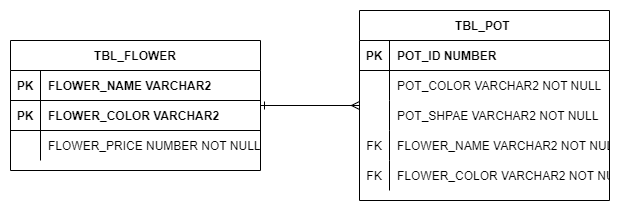

The diagram above was exported from draw.io. Its source (the exported page's mxGraphModel, read from the mxfile embedded in the PNG):
<mxGraphModel dx="759" dy="558" grid="1" gridSize="10" guides="1" tooltips="1" connect="1" arrows="1" fold="1" page="1" pageScale="1" pageWidth="850" pageHeight="1100" math="0" shadow="0" extFonts="Permanent Marker^https://fonts.googleapis.com/css?family=Permanent+Marker">
  <root>
    <mxCell id="0" />
    <mxCell id="1" parent="0" />
    <mxCell id="gElFPAI1iiQ9XLGsYNkd-17" value="" style="edgeStyle=orthogonalEdgeStyle;rounded=0;orthogonalLoop=1;jettySize=auto;html=1;startArrow=ERone;startFill=0;endArrow=ERmany;endFill=0;" edge="1" parent="1" source="C-vyLk0tnHw3VtMMgP7b-23" target="gElFPAI1iiQ9XLGsYNkd-7">
      <mxGeometry relative="1" as="geometry" />
    </mxCell>
    <mxCell id="C-vyLk0tnHw3VtMMgP7b-23" value="TBL_FLOWER" style="shape=table;startSize=30;container=1;collapsible=1;childLayout=tableLayout;fixedRows=1;rowLines=0;fontStyle=1;align=center;resizeLast=1;" parent="1" vertex="1">
      <mxGeometry x="121" y="120" width="250" height="130" as="geometry" />
    </mxCell>
    <mxCell id="C-vyLk0tnHw3VtMMgP7b-24" value="" style="shape=partialRectangle;collapsible=0;dropTarget=0;pointerEvents=0;fillColor=none;points=[[0,0.5],[1,0.5]];portConstraint=eastwest;top=0;left=0;right=0;bottom=1;" parent="C-vyLk0tnHw3VtMMgP7b-23" vertex="1">
      <mxGeometry y="30" width="250" height="30" as="geometry" />
    </mxCell>
    <mxCell id="C-vyLk0tnHw3VtMMgP7b-25" value="PK" style="shape=partialRectangle;overflow=hidden;connectable=0;fillColor=none;top=0;left=0;bottom=0;right=0;fontStyle=1;" parent="C-vyLk0tnHw3VtMMgP7b-24" vertex="1">
      <mxGeometry width="30" height="30" as="geometry">
        <mxRectangle width="30" height="30" as="alternateBounds" />
      </mxGeometry>
    </mxCell>
    <mxCell id="C-vyLk0tnHw3VtMMgP7b-26" value="FLOWER_NAME VARCHAR2" style="shape=partialRectangle;overflow=hidden;connectable=0;fillColor=none;top=0;left=0;bottom=0;right=0;align=left;spacingLeft=6;fontStyle=1;" parent="C-vyLk0tnHw3VtMMgP7b-24" vertex="1">
      <mxGeometry x="30" width="220" height="30" as="geometry">
        <mxRectangle width="220" height="30" as="alternateBounds" />
      </mxGeometry>
    </mxCell>
    <mxCell id="gElFPAI1iiQ9XLGsYNkd-1" value="" style="shape=partialRectangle;collapsible=0;dropTarget=0;pointerEvents=0;fillColor=none;points=[[0,0.5],[1,0.5]];portConstraint=eastwest;top=0;left=0;right=0;bottom=1;" vertex="1" parent="C-vyLk0tnHw3VtMMgP7b-23">
      <mxGeometry y="60" width="250" height="30" as="geometry" />
    </mxCell>
    <mxCell id="gElFPAI1iiQ9XLGsYNkd-2" value="PK" style="shape=partialRectangle;overflow=hidden;connectable=0;fillColor=none;top=0;left=0;bottom=0;right=0;fontStyle=1;" vertex="1" parent="gElFPAI1iiQ9XLGsYNkd-1">
      <mxGeometry width="30" height="30" as="geometry">
        <mxRectangle width="30" height="30" as="alternateBounds" />
      </mxGeometry>
    </mxCell>
    <mxCell id="gElFPAI1iiQ9XLGsYNkd-3" value="FLOWER_COLOR VARCHAR2" style="shape=partialRectangle;overflow=hidden;connectable=0;fillColor=none;top=0;left=0;bottom=0;right=0;align=left;spacingLeft=6;fontStyle=1;" vertex="1" parent="gElFPAI1iiQ9XLGsYNkd-1">
      <mxGeometry x="30" width="220" height="30" as="geometry">
        <mxRectangle width="220" height="30" as="alternateBounds" />
      </mxGeometry>
    </mxCell>
    <mxCell id="C-vyLk0tnHw3VtMMgP7b-27" value="" style="shape=partialRectangle;collapsible=0;dropTarget=0;pointerEvents=0;fillColor=none;points=[[0,0.5],[1,0.5]];portConstraint=eastwest;top=0;left=0;right=0;bottom=0;" parent="C-vyLk0tnHw3VtMMgP7b-23" vertex="1">
      <mxGeometry y="90" width="250" height="30" as="geometry" />
    </mxCell>
    <mxCell id="C-vyLk0tnHw3VtMMgP7b-28" value="" style="shape=partialRectangle;overflow=hidden;connectable=0;fillColor=none;top=0;left=0;bottom=0;right=0;" parent="C-vyLk0tnHw3VtMMgP7b-27" vertex="1">
      <mxGeometry width="30" height="30" as="geometry">
        <mxRectangle width="30" height="30" as="alternateBounds" />
      </mxGeometry>
    </mxCell>
    <mxCell id="C-vyLk0tnHw3VtMMgP7b-29" value="FLOWER_PRICE NUMBER NOT NULL" style="shape=partialRectangle;overflow=hidden;connectable=0;fillColor=none;top=0;left=0;bottom=0;right=0;align=left;spacingLeft=6;" parent="C-vyLk0tnHw3VtMMgP7b-27" vertex="1">
      <mxGeometry x="30" width="220" height="30" as="geometry">
        <mxRectangle width="220" height="30" as="alternateBounds" />
      </mxGeometry>
    </mxCell>
    <mxCell id="gElFPAI1iiQ9XLGsYNkd-7" value="TBL_POT " style="shape=table;startSize=30;container=1;collapsible=1;childLayout=tableLayout;fixedRows=1;rowLines=0;fontStyle=1;align=center;resizeLast=1;" vertex="1" parent="1">
      <mxGeometry x="470" y="90" width="250" height="190" as="geometry" />
    </mxCell>
    <mxCell id="gElFPAI1iiQ9XLGsYNkd-8" value="" style="shape=partialRectangle;collapsible=0;dropTarget=0;pointerEvents=0;fillColor=none;points=[[0,0.5],[1,0.5]];portConstraint=eastwest;top=0;left=0;right=0;bottom=1;" vertex="1" parent="gElFPAI1iiQ9XLGsYNkd-7">
      <mxGeometry y="30" width="250" height="30" as="geometry" />
    </mxCell>
    <mxCell id="gElFPAI1iiQ9XLGsYNkd-9" value="PK" style="shape=partialRectangle;overflow=hidden;connectable=0;fillColor=none;top=0;left=0;bottom=0;right=0;fontStyle=1;" vertex="1" parent="gElFPAI1iiQ9XLGsYNkd-8">
      <mxGeometry width="30" height="30" as="geometry">
        <mxRectangle width="30" height="30" as="alternateBounds" />
      </mxGeometry>
    </mxCell>
    <mxCell id="gElFPAI1iiQ9XLGsYNkd-10" value="POT_ID NUMBER" style="shape=partialRectangle;overflow=hidden;connectable=0;fillColor=none;top=0;left=0;bottom=0;right=0;align=left;spacingLeft=6;fontStyle=1;strokeColor=none;" vertex="1" parent="gElFPAI1iiQ9XLGsYNkd-8">
      <mxGeometry x="30" width="220" height="30" as="geometry">
        <mxRectangle width="220" height="30" as="alternateBounds" />
      </mxGeometry>
    </mxCell>
    <mxCell id="gElFPAI1iiQ9XLGsYNkd-14" value="" style="shape=partialRectangle;collapsible=0;dropTarget=0;pointerEvents=0;fillColor=none;points=[[0,0.5],[1,0.5]];portConstraint=eastwest;top=0;left=0;right=0;bottom=0;" vertex="1" parent="gElFPAI1iiQ9XLGsYNkd-7">
      <mxGeometry y="60" width="250" height="30" as="geometry" />
    </mxCell>
    <mxCell id="gElFPAI1iiQ9XLGsYNkd-15" value="" style="shape=partialRectangle;overflow=hidden;connectable=0;fillColor=none;top=0;left=0;bottom=0;right=0;" vertex="1" parent="gElFPAI1iiQ9XLGsYNkd-14">
      <mxGeometry width="30" height="30" as="geometry">
        <mxRectangle width="30" height="30" as="alternateBounds" />
      </mxGeometry>
    </mxCell>
    <mxCell id="gElFPAI1iiQ9XLGsYNkd-16" value="POT_COLOR VARCHAR2 NOT NULL" style="shape=partialRectangle;overflow=hidden;connectable=0;fillColor=none;top=0;left=0;bottom=0;right=0;align=left;spacingLeft=6;" vertex="1" parent="gElFPAI1iiQ9XLGsYNkd-14">
      <mxGeometry x="30" width="220" height="30" as="geometry">
        <mxRectangle width="220" height="30" as="alternateBounds" />
      </mxGeometry>
    </mxCell>
    <mxCell id="gElFPAI1iiQ9XLGsYNkd-29" value="" style="shape=partialRectangle;collapsible=0;dropTarget=0;pointerEvents=0;fillColor=none;points=[[0,0.5],[1,0.5]];portConstraint=eastwest;top=0;left=0;right=0;bottom=0;" vertex="1" parent="gElFPAI1iiQ9XLGsYNkd-7">
      <mxGeometry y="90" width="250" height="30" as="geometry" />
    </mxCell>
    <mxCell id="gElFPAI1iiQ9XLGsYNkd-30" value="" style="shape=partialRectangle;overflow=hidden;connectable=0;fillColor=none;top=0;left=0;bottom=0;right=0;" vertex="1" parent="gElFPAI1iiQ9XLGsYNkd-29">
      <mxGeometry width="30" height="30" as="geometry">
        <mxRectangle width="30" height="30" as="alternateBounds" />
      </mxGeometry>
    </mxCell>
    <mxCell id="gElFPAI1iiQ9XLGsYNkd-31" value="POT_SHPAE VARCHAR2 NOT NULL" style="shape=partialRectangle;overflow=hidden;connectable=0;fillColor=none;top=0;left=0;bottom=0;right=0;align=left;spacingLeft=6;" vertex="1" parent="gElFPAI1iiQ9XLGsYNkd-29">
      <mxGeometry x="30" width="220" height="30" as="geometry">
        <mxRectangle width="220" height="30" as="alternateBounds" />
      </mxGeometry>
    </mxCell>
    <mxCell id="gElFPAI1iiQ9XLGsYNkd-32" value="" style="shape=partialRectangle;collapsible=0;dropTarget=0;pointerEvents=0;fillColor=none;points=[[0,0.5],[1,0.5]];portConstraint=eastwest;top=0;left=0;right=0;bottom=0;" vertex="1" parent="gElFPAI1iiQ9XLGsYNkd-7">
      <mxGeometry y="120" width="250" height="30" as="geometry" />
    </mxCell>
    <mxCell id="gElFPAI1iiQ9XLGsYNkd-33" value="FK" style="shape=partialRectangle;overflow=hidden;connectable=0;fillColor=none;top=0;left=0;bottom=0;right=0;" vertex="1" parent="gElFPAI1iiQ9XLGsYNkd-32">
      <mxGeometry width="30" height="30" as="geometry">
        <mxRectangle width="30" height="30" as="alternateBounds" />
      </mxGeometry>
    </mxCell>
    <mxCell id="gElFPAI1iiQ9XLGsYNkd-34" value="FLOWER_NAME VARCHAR2 NOT NULL" style="shape=partialRectangle;overflow=hidden;connectable=0;fillColor=none;top=0;left=0;bottom=0;right=0;align=left;spacingLeft=6;" vertex="1" parent="gElFPAI1iiQ9XLGsYNkd-32">
      <mxGeometry x="30" width="220" height="30" as="geometry">
        <mxRectangle width="220" height="30" as="alternateBounds" />
      </mxGeometry>
    </mxCell>
    <mxCell id="gElFPAI1iiQ9XLGsYNkd-35" value="" style="shape=partialRectangle;collapsible=0;dropTarget=0;pointerEvents=0;fillColor=none;points=[[0,0.5],[1,0.5]];portConstraint=eastwest;top=0;left=0;right=0;bottom=0;" vertex="1" parent="gElFPAI1iiQ9XLGsYNkd-7">
      <mxGeometry y="150" width="250" height="30" as="geometry" />
    </mxCell>
    <mxCell id="gElFPAI1iiQ9XLGsYNkd-36" value="FK" style="shape=partialRectangle;overflow=hidden;connectable=0;fillColor=none;top=0;left=0;bottom=0;right=0;" vertex="1" parent="gElFPAI1iiQ9XLGsYNkd-35">
      <mxGeometry width="30" height="30" as="geometry">
        <mxRectangle width="30" height="30" as="alternateBounds" />
      </mxGeometry>
    </mxCell>
    <mxCell id="gElFPAI1iiQ9XLGsYNkd-37" value="FLOWER_COLOR VARCHAR2 NOT NULL" style="shape=partialRectangle;overflow=hidden;connectable=0;fillColor=none;top=0;left=0;bottom=0;right=0;align=left;spacingLeft=6;" vertex="1" parent="gElFPAI1iiQ9XLGsYNkd-35">
      <mxGeometry x="30" width="220" height="30" as="geometry">
        <mxRectangle width="220" height="30" as="alternateBounds" />
      </mxGeometry>
    </mxCell>
  </root>
</mxGraphModel>